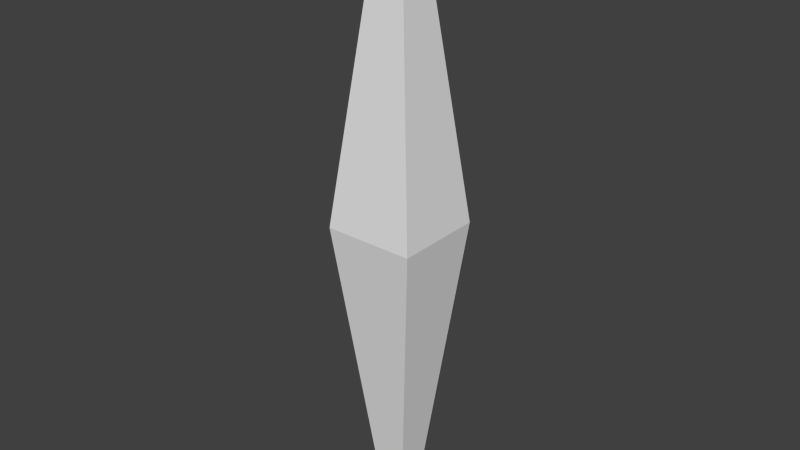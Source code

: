 # Source: Boundaries_ParticlesSparkle.blend  (saved by Blender 2.73.0; exported with 4.5.12 LTS)
import bpy
from mathutils import Matrix  # noqa: F401  (used for matrix-valued properties, if any)

bpy.ops.wm.read_factory_settings(use_empty=True)
scene = bpy.context.scene
scene.name = 'Scene'

# ---- collections
col_collection_1 = bpy.data.collections.new('Collection 1'); scene.collection.children.link(col_collection_1)

# ---- materials (node trees are filled in below, after node groups)
mat_material = bpy.data.materials.new('Material')
mat_material.alpha_threshold = 0.0
mat_material.use_transparent_shadow = False
mat_material.roughness = 0.5
mat_material.line_color = (0.0, 0.0, 0.0, 1.0)

# ---- material node trees

# ---- world
world_world = bpy.data.worlds.new('World'); scene.world = world_world
world_world.color = (0.05088, 0.05088, 0.05088)
world_world.use_sun_shadow = False
world_world.sun_shadow_jitter_overblur = 0.0
world_world.cycles.sampling_method = 'MANUAL'
world_world.cycles.sample_map_resolution = 256

# ---- meshes
me_cube = bpy.data.meshes.new('Cube')
me_cube.from_pydata([(0.01196, -0.01181, -0.2902), (0.01196, 0.01181, -0.2902), (-0.01196, 0.01181, -0.2902), (-0.01196, -0.01181, -0.2902), (0.009551, -0.00943, 0.2902), (0.009551, 0.00943, 0.2902), (-0.009551, 0.00943, 0.2902), (-0.009551, -0.00943, 0.2902), (0.01196, 7.438e-10, -0.2902), (1.943e-09, -0.01181, -0.2902), (0.04339, -0.04285, 0.0), (-1.958e-10, 0.01181, -0.2902), (0.04339, 0.04285, 0.0), (-0.01196, -3.48e-09, -0.2902), (-0.04339, 0.04285, 0.0), (-0.04339, -0.04285, 0.0), (0.009551, 7.02e-09, 0.2902), (5.938e-10, -0.00943, 0.2902), (-6.807e-09, 0.00943, 0.2902), (-0.009551, 2.749e-10, 0.2902), (1.06e-08, -0.04285, 0.0), (-0.04339, -1.027e-08, 0.0), (-1.268e-08, 0.04285, 0.0), (0.04339, 1.272e-08, 0.0), (-3.106e-09, 3.647e-09, 0.2902), (5.171e-10, -1.368e-09, -0.2902)], [], [(25, 11, 2, 13), (24, 19, 6, 18), (23, 16, 5, 12), (22, 18, 6, 14), (21, 19, 7, 15), (20, 9, 3, 15), (17, 20, 15, 7), (4, 10, 20, 17), (10, 0, 9, 20), (13, 21, 15, 3), (2, 14, 21, 13), (14, 6, 19, 21), (11, 22, 14, 2), (1, 12, 22, 11), (12, 5, 18, 22), (8, 23, 12, 1), (0, 10, 23, 8), (10, 4, 16, 23), (16, 24, 18, 5), (4, 17, 24, 16), (17, 7, 19, 24), (9, 25, 13, 3), (0, 8, 25, 9), (8, 1, 11, 25)])
me_cube.materials.append(mat_material)
me_cube.use_remesh_preserve_volume = False
me_cube.use_remesh_preserve_attributes = False
me_cube.use_mirror_vertex_groups = False
me_cube.update()

# ---- objects
ob_sparkle = bpy.data.objects.new('Sparkle', me_cube)

# ---- transforms, parenting, visibility, modifiers, constraints
ob_sparkle.location = (0.0, 0.0, 0.0)
ob_sparkle.lock_rotations_4d = False
ob_sparkle.empty_display_type = 'ARROWS'
ob_sparkle.lineart.crease_threshold = 0.0

# ---- collection membership
col_collection_1.objects.link(ob_sparkle)

# ---- scene / render settings (as saved in the file)
scene.frame_start = 1; scene.frame_end = 250; scene.frame_set(1)
scene.render.engine = 'BLENDER_EEVEE_NEXT'
scene.render.resolution_percentage = 50
scene.render.dither_intensity = 0.0
scene.cycles.use_denoising = False
scene.cycles.samples = 10
scene.cycles.sampling_pattern = 'TABULATED_SOBOL'
scene.cycles.light_sampling_threshold = 0.0
scene.cycles.use_adaptive_sampling = False
scene.cycles.use_light_tree = False
scene.cycles.blur_glossy = 0.0
scene.cycles.pixel_filter_type = 'GAUSSIAN'
scene.cycles.sample_clamp_indirect = 0.0
scene.view_settings.view_transform = 'Standard'
bpy.context.view_layer.update()

# ---- added for rendering (the .blend has no active camera and no usable light): camera, sun
cam_auto = bpy.data.cameras.new('AutoCamera')
cam_auto.lens = 50.0
cam_auto.sensor_width = 36.0
cam_auto.clip_end = 1000.0
ob_auto_camera = bpy.data.objects.new('AutoCamera', cam_auto)
scene.collection.objects.link(ob_auto_camera)
ob_auto_camera.location = (0.548808, -0.65857, 0.439047)
ob_auto_camera.rotation_euler = (1.09748, -7.21219e-08, 0.694738)
scene.camera = ob_auto_camera
light_auto_sun = bpy.data.lights.new('AutoSun', 'SUN')
light_auto_sun.energy = 3.0
light_auto_sun.angle = 0.0523599
ob_auto_sun = bpy.data.objects.new('AutoSun', light_auto_sun)
scene.collection.objects.link(ob_auto_sun)
ob_auto_sun.rotation_euler = (0.872665, 0.174533, 0.523599)
bpy.context.view_layer.update()
